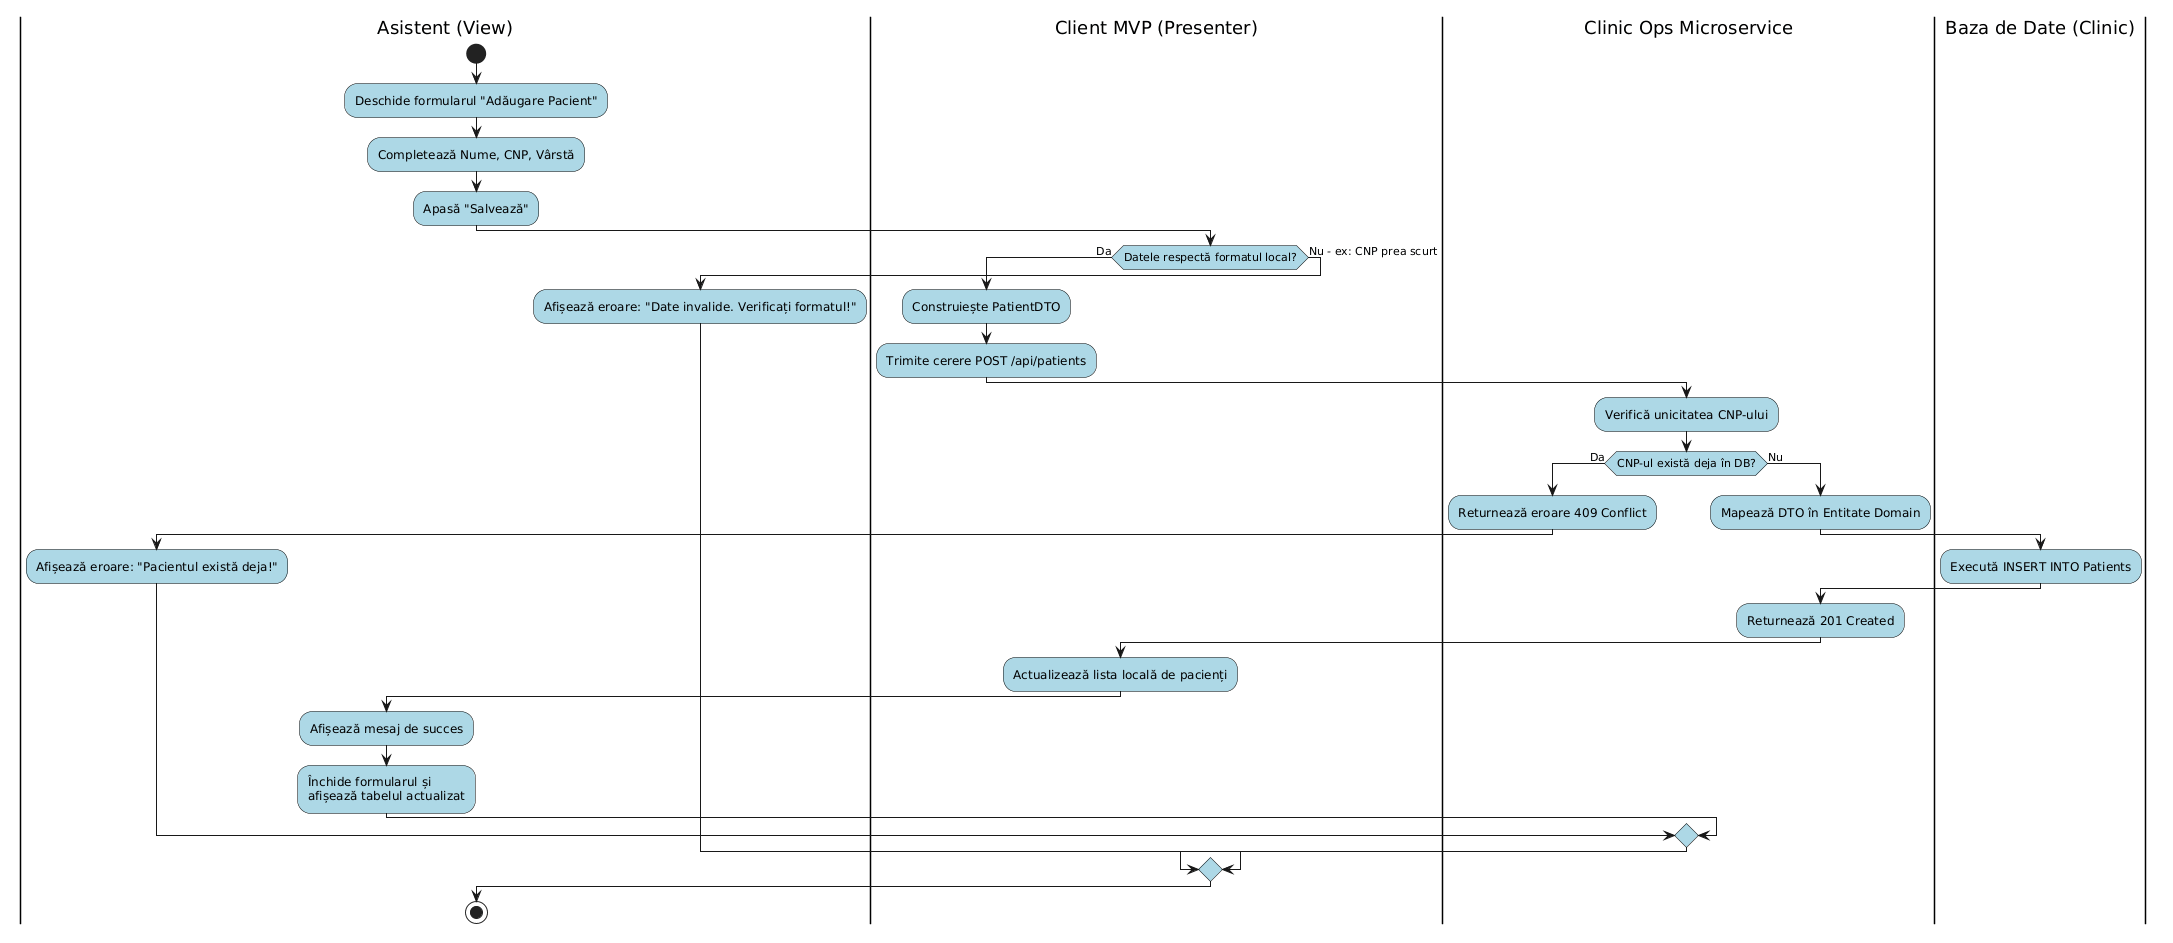

The diagram above was rendered by PlantUML. Its source (embedded in the PNG):
@startuml
skinparam activity {
  BackgroundColor LightBlue
  BorderColor Black
}

|Asistent (View)|
start
:Deschide formularul "Adăugare Pacient";
:Completează Nume, CNP, Vârstă;
:Apasă "Salvează";

|Client MVP (Presenter)|
if (Datele respectă formatul local?) then (Da)
  :Construiește PatientDTO;
  :Trimite cerere POST /api/patients;
  
  |Clinic Ops Microservice|
  :Verifică unicitatea CNP-ului;
  if (CNP-ul există deja în DB?) then (Da)
    :Returnează eroare 409 Conflict;
    |Client MVP (Presenter)|
    |Asistent (View)|
    :Afișează eroare: "Pacientul există deja!";
  else (Nu)
    |Clinic Ops Microservice|
    :Mapează DTO în Entitate Domain;
    
    |Baza de Date (Clinic)|
    :Execută INSERT INTO Patients;
    
    |Clinic Ops Microservice|
    :Returnează 201 Created;
    
    |Client MVP (Presenter)|
    :Actualizează lista locală de pacienți;
    
    |Asistent (View)|
    :Afișează mesaj de succes;
    :Închide formularul și \nafișează tabelul actualizat;
  endif
else (Nu - ex: CNP prea scurt)
  |Client MVP (Presenter)|
  |Asistent (View)|
  :Afișează eroare: "Date invalide. Verificați formatul!";
endif

stop
@enduml